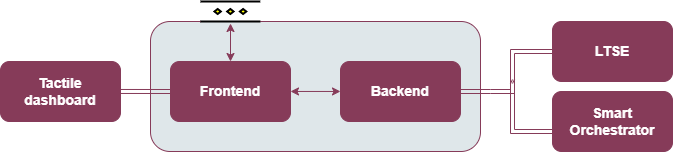

The diagram above was exported from draw.io. Its source (the exported page's mxGraphModel, read from the mxfile embedded in the PNG):
<mxGraphModel dx="1418" dy="808" grid="1" gridSize="10" guides="1" tooltips="1" connect="1" arrows="1" fold="1" page="1" pageScale="1" pageWidth="827" pageHeight="1169" math="0" shadow="0">
  <root>
    <mxCell id="ElUTwdG4bT8I8-iTrWwE-0" />
    <mxCell id="ElUTwdG4bT8I8-iTrWwE-1" parent="ElUTwdG4bT8I8-iTrWwE-0" />
    <mxCell id="ElUTwdG4bT8I8-iTrWwE-13" value="" style="rounded=1;whiteSpace=wrap;html=1;labelBackgroundColor=#ffffff;fontSize=14;fontColor=#0F0E1C;align=left;fillColor=#dfe7ea;strokeColor=#863B59;" vertex="1" parent="ElUTwdG4bT8I8-iTrWwE-1">
      <mxGeometry x="210" y="200" width="330" height="130" as="geometry" />
    </mxCell>
    <mxCell id="ElUTwdG4bT8I8-iTrWwE-14" value="" style="verticalLabelPosition=bottom;verticalAlign=top;html=1;shape=mxgraph.flowchart.parallel_mode;pointerEvents=1;fontSize=20;strokeWidth=2;perimeterSpacing=1;" vertex="1" parent="ElUTwdG4bT8I8-iTrWwE-1">
      <mxGeometry x="260" y="180" width="59.75" height="20" as="geometry" />
    </mxCell>
    <mxCell id="ElUTwdG4bT8I8-iTrWwE-15" style="edgeStyle=orthogonalEdgeStyle;rounded=0;orthogonalLoop=1;jettySize=auto;html=1;fontSize=14;fontColor=#863B59;strokeColor=#863B59;startArrow=classic;startFill=1;exitX=1;exitY=0.214;exitDx=0;exitDy=0;exitPerimeter=0;" edge="1" parent="ElUTwdG4bT8I8-iTrWwE-1" target="ElUTwdG4bT8I8-iTrWwE-17">
      <mxGeometry relative="1" as="geometry">
        <mxPoint x="350" y="269.96000000000004" as="sourcePoint" />
      </mxGeometry>
    </mxCell>
    <mxCell id="ElUTwdG4bT8I8-iTrWwE-16" style="edgeStyle=orthogonalEdgeStyle;rounded=0;orthogonalLoop=1;jettySize=auto;html=1;fontSize=14;fontColor=#FFFFFF;startArrow=classic;startFill=1;strokeColor=#863B59;" edge="1" parent="ElUTwdG4bT8I8-iTrWwE-1">
      <mxGeometry relative="1" as="geometry">
        <Array as="points">
          <mxPoint x="290" y="202" />
        </Array>
        <mxPoint x="290" y="240" as="sourcePoint" />
        <mxPoint x="290" y="202" as="targetPoint" />
      </mxGeometry>
    </mxCell>
    <mxCell id="ElUTwdG4bT8I8-iTrWwE-17" value="&lt;font color=&quot;#ffffff&quot;&gt;Backend&lt;/font&gt;" style="rounded=1;whiteSpace=wrap;html=1;labelBackgroundColor=none;fontSize=14;fontColor=#0F0E1C;gradientColor=none;align=center;fillColor=#863b59;strokeColor=#863B59;fontStyle=1" vertex="1" parent="ElUTwdG4bT8I8-iTrWwE-1">
      <mxGeometry x="400" y="240" width="120" height="60" as="geometry" />
    </mxCell>
    <mxCell id="ElUTwdG4bT8I8-iTrWwE-18" value="&lt;font color=&quot;#ffffff&quot;&gt;LTSE&lt;br&gt;&lt;/font&gt;" style="rounded=1;whiteSpace=wrap;html=1;labelBackgroundColor=none;fontSize=14;fontColor=#0F0E1C;gradientColor=none;align=center;fillColor=#863b59;strokeColor=#863B59;fontStyle=1" vertex="1" parent="ElUTwdG4bT8I8-iTrWwE-1">
      <mxGeometry x="612" y="200" width="120" height="60" as="geometry" />
    </mxCell>
    <mxCell id="ElUTwdG4bT8I8-iTrWwE-19" value="&lt;font color=&quot;#ffffff&quot;&gt;Tactile dashboard&lt;/font&gt;" style="rounded=1;whiteSpace=wrap;html=1;labelBackgroundColor=none;fontSize=14;fontColor=#0F0E1C;gradientColor=none;align=center;fillColor=#863b59;strokeColor=#863B59;fontStyle=1" vertex="1" parent="ElUTwdG4bT8I8-iTrWwE-1">
      <mxGeometry x="60" y="240" width="120" height="60" as="geometry" />
    </mxCell>
    <mxCell id="ElUTwdG4bT8I8-iTrWwE-20" value="&lt;font color=&quot;#ffffff&quot;&gt;Smart Orchestrator&lt;br&gt;&lt;/font&gt;" style="rounded=1;whiteSpace=wrap;html=1;labelBackgroundColor=none;fontSize=14;fontColor=#0F0E1C;gradientColor=none;align=center;fillColor=#863b59;strokeColor=#863B59;fontStyle=1" vertex="1" parent="ElUTwdG4bT8I8-iTrWwE-1">
      <mxGeometry x="612" y="270" width="120" height="60" as="geometry" />
    </mxCell>
    <mxCell id="ElUTwdG4bT8I8-iTrWwE-21" value="&lt;font color=&quot;#ffffff&quot;&gt;Frontend&lt;/font&gt;" style="rounded=1;whiteSpace=wrap;html=1;labelBackgroundColor=none;fontSize=14;fontColor=#0F0E1C;gradientColor=none;align=center;fillColor=#863b59;strokeColor=#863B59;fontStyle=1" vertex="1" parent="ElUTwdG4bT8I8-iTrWwE-1">
      <mxGeometry x="230" y="240" width="120" height="60" as="geometry" />
    </mxCell>
    <mxCell id="ElUTwdG4bT8I8-iTrWwE-22" style="edgeStyle=none;rounded=0;orthogonalLoop=1;jettySize=auto;html=1;entryX=1;entryY=0.5;entryDx=0;entryDy=0;entryPerimeter=0;endArrow=none;endFill=0;fontSize=20;shape=link;strokeColor=#863B59;" edge="1" parent="ElUTwdG4bT8I8-iTrWwE-1">
      <mxGeometry relative="1" as="geometry">
        <mxPoint x="230" y="270" as="sourcePoint" />
        <mxPoint x="170" y="269.96000000000004" as="targetPoint" />
      </mxGeometry>
    </mxCell>
    <mxCell id="ElUTwdG4bT8I8-iTrWwE-23" style="edgeStyle=none;rounded=0;orthogonalLoop=1;jettySize=auto;html=1;endArrow=none;endFill=0;fontSize=20;shape=link;strokeColor=#863B59;" edge="1" parent="ElUTwdG4bT8I8-iTrWwE-1">
      <mxGeometry relative="1" as="geometry">
        <mxPoint x="612" y="230" as="sourcePoint" />
        <mxPoint x="510" y="270" as="targetPoint" />
        <Array as="points">
          <mxPoint x="572" y="230" />
          <mxPoint x="572" y="270" />
          <mxPoint x="550" y="270" />
        </Array>
      </mxGeometry>
    </mxCell>
    <mxCell id="ElUTwdG4bT8I8-iTrWwE-24" style="edgeStyle=none;rounded=0;orthogonalLoop=1;jettySize=auto;html=1;endArrow=none;endFill=0;fontSize=20;shape=link;strokeColor=#863B59;" edge="1" parent="ElUTwdG4bT8I8-iTrWwE-1">
      <mxGeometry relative="1" as="geometry">
        <mxPoint x="612" y="310" as="sourcePoint" />
        <mxPoint x="572" y="260" as="targetPoint" />
        <Array as="points">
          <mxPoint x="572" y="310" />
          <mxPoint x="572" y="260" />
          <mxPoint x="542" y="260" />
        </Array>
      </mxGeometry>
    </mxCell>
  </root>
</mxGraphModel>